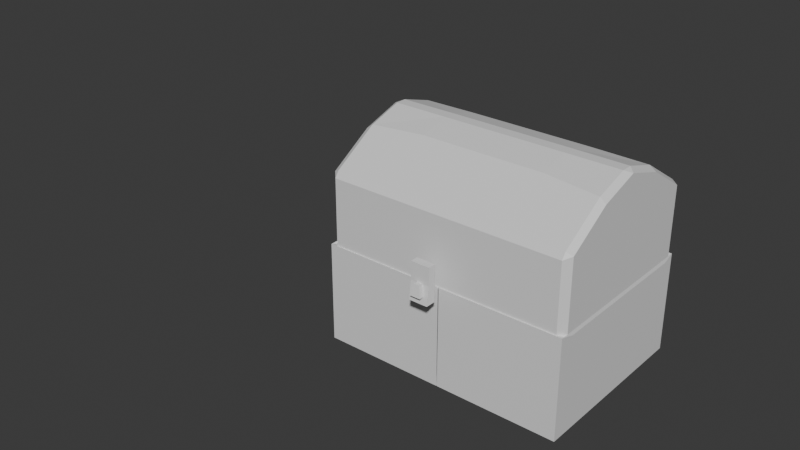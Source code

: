 # Source: Chest_box_object_.blend  (saved by Blender 4.5.88; exported with 4.5.12 LTS)
import bpy
from mathutils import Matrix  # noqa: F401  (used for matrix-valued properties, if any)

bpy.ops.wm.read_factory_settings(use_empty=True)
scene = bpy.context.scene
scene.name = 'Scene'

# ---- collections
col_collection = bpy.data.collections.new('Collection'); scene.collection.children.link(col_collection)

# ---- materials (node trees are filled in below, after node groups)
mat_material = bpy.data.materials.new('Material')
mat_material.alpha_threshold = 0.0
mat_material.roughness = 0.5
mat_material.line_color = (0.0, 0.0, 0.0, 1.0)

# ---- material node trees
mat_material.use_nodes = True; mat_material.node_tree.nodes.clear()
_N = mat_material.node_tree.nodes; _L = mat_material.node_tree.links
n0 = _N.new('ShaderNodeOutputMaterial'); n0.name = 'Material Output'; n0.location = (200, 100)
n1 = _N.new('ShaderNodeBsdfPrincipled'); n1.name = 'Principled BSDF'; n1.location = (-200, 100)
n1.inputs[3].default_value = 1.45
_L.new(n1.outputs[0], n0.inputs[0])
n0.is_active_output = True

# ---- world
world_world = bpy.data.worlds.new('World'); scene.world = world_world
world_world.use_nodes = True; world_world.node_tree.nodes.clear()
_N = world_world.node_tree.nodes; _L = world_world.node_tree.links
n0 = _N.new('ShaderNodeOutputWorld'); n0.name = 'World Output'; n0.location = (200, 100)
n1 = _N.new('ShaderNodeBackground'); n1.name = 'Background'; n1.location = (-200, 100)
n1.inputs[0].default_value = (0.05088, 0.05088, 0.05088, 1.0)
_L.new(n1.outputs[0], n0.inputs[0])
n0.is_active_output = True
world_world.color = (0.05088, 0.05088, 0.05088)
world_world.sun_shadow_jitter_overblur = 0.0

# ---- meshes
me_cube = bpy.data.meshes.new('Cube')
me_cube.from_pydata([(-1.0, -0.6903, -1.228), (-0.002575, -0.6903, -1.228), (-1.0, -0.6903, 0.2361), (-0.002575, -0.6903, 0.2361), (-0.002575, -0.6903, -0.4959), (-1.0, -0.6903, -0.4959), (-0.5013, -0.6903, -1.228), (-0.5013, -0.6903, 0.2361), (-0.5013, -0.6903, -0.4959), (-1.0, 0.0, -1.228), (-0.002575, 0.0, -1.228), (-1.0, 0.0, 0.2361), (-1.0, 0.0, -0.4959), (-0.5013, 0.0, -1.228), (-1.0, -0.2916, -1.228), (-0.002575, -0.08743, -1.228), (-0.5013, -0.08743, -1.228), (-1.0, -0.2916, 0.2361), (-1.0, -0.2916, -0.4959), (-1.008, -0.584, 0.186), (0.0, -0.584, 0.186), (-0.5036, -0.584, 0.186), (-1.008, 0.0, 0.186), (-1.008, -0.1809, 0.186), (-0.9376, -0.6479, 0.114), (-0.9376, 0.0, 0.114), (-0.9376, -0.2909, 0.114)], [], [(16, 15, 1, 6), (8, 7, 2, 5), (6, 8, 5, 0), (1, 4, 8, 6), (4, 3, 7, 8), (14, 16, 6, 0), (14, 18, 12, 9), (18, 17, 11, 12), (5, 2, 17, 18), (0, 5, 18, 14), (9, 13, 16, 14), (13, 10, 15, 16), (17, 2, 19, 23), (2, 7, 21, 19), (7, 3, 20, 21), (11, 17, 23, 22), (2, 17, 26, 24), (17, 11, 25, 26)])
_uv = me_cube.uv_layers.new(name='UVMap')
_uv.uv.foreach_set('vector', [0.1873, 0.7087, 0.2497, 0.7087, 0.2497, 0.75, 0.1873, 0.75, 0.453, 0.9377, 0.531, 0.9377, 0.531, 1.0, 0.453, 1.0, 0.375, 0.9377, 0.453, 0.9377, 0.453, 1.0, 0.375, 1.0, 0.375, 0.8753, 0.453, 0.8753, 0.453, 0.9377, 0.375, 0.9377, 0.453, 0.8753, 0.531, 0.8753, 0.531, 0.9377, 0.453, 0.9377, 0.125, 0.7123, 0.1873, 0.7087, 0.1873, 0.75, 0.125, 0.75, 0.375, 0.03774, 0.453, 0.03774, 0.453, 0.06386, 0.375, 0.06386, 0.453, 0.03774, 0.531, 0.03774, 0.531, 0.06386, 0.453, 0.06386, 0.453, 0.0, 0.531, 0.0, 0.531, 0.03774, 0.453, 0.03774, 0.375, 0.0, 0.453, 0.0, 0.453, 0.03774, 0.375, 0.03774, 0.125, 0.6861, 0.1873, 0.6861, 0.1873, 0.7087, 0.125, 0.7123, 0.1873, 0.6861, 0.2497, 0.6861, 0.2497, 0.7087, 0.1873, 0.7087, 0.531, 0.03774, 0.531, 0.0, 0.531, 0.0, 0.531, 0.03774, 0.531, 1.0, 0.531, 0.9377, 0.531, 0.9377, 0.531, 1.0, 0.531, 0.9377, 0.531, 0.8753, 0.531, 0.8753, 0.531, 0.9377, 0.531, 0.06386, 0.531, 0.03774, 0.531, 0.03774, 0.531, 0.06386, 0.531, 0.0, 0.531, 0.03774, 0.531, 0.03774, 0.531, 0.0, 0.531, 0.03774, 0.531, 0.06386, 0.531, 0.06386, 0.531, 0.03774])
me_cube.materials.append(mat_material)
me_cube.use_mirror_vertex_groups = False
me_cube.update()
me_cube_001 = bpy.data.meshes.new('Cube.001')
me_cube_001.from_pydata([(-1.0, -0.6903, 1.119), (0.0, -0.6903, 1.119), (-1.0, -0.6903, 0.2361), (0.0, -0.6903, 0.2361), (-0.5013, -0.6903, 1.119), (-0.5063, -0.6903, 0.2361), (-1.0, 0.0, 1.119), (-1.0, 0.0, 0.2361), (-1.0, -0.2916, 1.119), (-1.0, -0.2916, 0.2361), (-0.5013, -0.6903, 1.341), (-1.0, -0.6903, 1.341), (0.0, -0.271, 1.844), (0.0, -0.6903, 1.341), (-0.5013, -0.271, 1.844), (-1.0, -0.3076, 1.8), (-1.0, 0.0, 1.987), (-0.5013, 0.0, 1.987), (0.0, 0.0, 1.987), (-0.8048, -0.5696, 0.1889), (0.0, -0.5696, 0.1889), (-0.634, -0.5696, 0.1889), (-0.8048, 0.0, 0.1889), (-0.8048, -0.4316, 0.1889), (-0.8059, -0.5984, 0.1389), (0.0, -0.5984, 0.1389), (-0.6333, -0.5984, 0.1389), (-0.8059, 0.0, 0.1389), (-0.8059, -0.4604, 0.1389)], [], [(4, 1, 13, 10), (5, 4, 0, 2), (3, 1, 4, 5), (0, 4, 10, 11), (9, 8, 6, 7), (2, 0, 8, 9), (8, 0, 11, 15), (14, 15, 11, 10), (12, 14, 10, 13), (18, 17, 14, 12), (17, 16, 15, 14), (6, 8, 15, 16), (3, 5, 21, 20), (5, 2, 19, 21), (2, 9, 23, 19), (9, 7, 22, 23), (19, 23, 28, 24), (20, 21, 26, 25), (23, 22, 27, 28), (21, 19, 24, 26)])
_uv = me_cube_001.uv_layers.new(name='UVMap')
_uv.uv.foreach_set('vector', [0.625, 0.9377, 0.625, 0.8753, 0.625, 0.8753, 0.625, 0.9377, 0.531, 0.9383, 0.625, 0.9377, 0.625, 1.0, 0.531, 1.0, 0.531, 0.8753, 0.625, 0.8753, 0.625, 0.9377, 0.531, 0.9383, 0.625, 1.0, 0.625, 0.9377, 0.625, 0.9377, 0.625, 1.0, 0.531, 0.03774, 0.625, 0.03774, 0.625, 0.06386, 0.531, 0.06386, 0.531, 0.0, 0.625, 0.0, 0.625, 0.03774, 0.531, 0.03774, 0.625, 0.03774, 0.625, 0.0, 0.625, 0.0, 0.625, 0.02624, 0.8127, 0.7213, 0.875, 0.7246, 0.875, 0.7593, 0.8127, 0.7593, 0.7503, 0.7213, 0.8127, 0.7213, 0.8127, 0.7593, 0.7503, 0.7593, 0.7503, 0.6861, 0.8127, 0.6861, 0.8127, 0.7213, 0.7503, 0.7213, 0.8127, 0.6861, 0.875, 0.6861, 0.875, 0.7246, 0.8127, 0.7213, 0.625, 0.06386, 0.625, 0.03774, 0.625, 0.02624, 0.625, 0.06386, 0.531, 0.8753, 0.531, 0.9383, 0.531, 0.9383, 0.531, 0.8753, 0.531, 0.9383, 0.531, 1.0, 0.531, 1.0, 0.531, 0.9383, 0.531, 0.0, 0.531, 0.03774, 0.531, 0.03774, 0.531, 0.0, 0.531, 0.03774, 0.531, 0.06386, 0.531, 0.06386, 0.531, 0.03774, 0.531, 0.0, 0.531, 0.03774, 0.531, 0.03774, 0.531, 0.0, 0.531, 0.8753, 0.531, 0.9383, 0.531, 0.9377, 0.531, 0.8753, 0.531, 0.03774, 0.531, 0.06386, 0.531, 0.06386, 0.531, 0.03774, 0.531, 0.9383, 0.531, 1.0, 0.531, 1.0, 0.531, 0.9377])
me_cube_001.materials.append(mat_material)
me_cube_001.use_mirror_vertex_groups = False
me_cube_001.update()
me_cube_002 = bpy.data.meshes.new('Cube.002')
me_cube_002.from_pydata([(-1.0, -1.0, -1.0), (-1.0, -1.0, 1.0), (-1.0, 1.0, -1.0), (-1.0, 1.0, 1.0), (1.0, -1.0, -1.0), (1.0, -1.0, 1.0), (1.0, 1.0, -1.0), (1.0, 1.0, 1.0), (-1.0, -1.0, 0.0), (-1.0, 1.0, 0.0), (1.0, 1.0, 0.0), (1.0, -1.0, 0.0), (-1.0, 1.036, 0.0), (-1.0, 1.673, -1.0), (1.0, 1.673, -1.0), (-1.0, 1.036, 1.0), (1.0, 1.036, 1.0), (1.0, 1.036, 0.0), (-0.5711, 2.661, -0.5981), (-0.3114, 2.094, 0.02588), (-0.5711, 0.2783, -0.5981), (-0.3114, 0.845, 0.02588), (0.521, 2.661, -0.5981), (0.2612, 2.094, 0.02588), (0.521, 0.2783, -0.5981), (0.2612, 0.845, 0.02588), (-15.71, 21.96, 4.251), (-14.68, 22.18, 4.251), (-13.69, 22.83, 4.251), (-12.79, 23.89, 4.251), (-11.99, 25.31, 4.251), (-11.34, 27.05, 4.251), (-10.85, 29.03, 4.251), (-10.55, 31.19, 4.251), (-10.45, 33.42, 4.251), (-10.55, 35.66, 4.251), (-10.85, 37.81, 4.251), (-10.85, 37.81, 10.26), (-11.34, 39.79, 4.251), (-11.34, 39.79, 10.26), (-11.99, 41.53, 4.251), (-11.99, 41.53, 10.26), (-12.79, 42.96, 4.251), (-12.79, 42.96, 10.26), (-13.69, 44.02, 4.251), (-13.69, 44.02, 10.26), (-14.68, 44.67, 4.251), (-14.68, 44.67, 10.26), (-15.71, 44.89, 4.251), (-16.73, 44.67, 4.251), (-17.72, 44.02, 4.251), (-18.63, 42.96, 4.251), (-19.42, 41.53, 4.251), (-20.08, 39.79, 4.251), (-20.08, 39.79, 10.26), (-20.56, 37.81, 4.251), (-20.56, 37.81, 10.26), (-20.86, 35.66, 4.251), (-20.86, 35.66, 10.26), (-20.96, 33.42, 4.251), (-20.96, 33.42, 10.26), (-20.86, 31.19, 4.251), (-20.86, 31.19, 10.26), (-20.56, 29.03, 4.251), (-20.08, 27.05, 4.251), (-19.42, 25.31, 4.251), (-18.63, 23.89, 4.251), (-17.72, 22.83, 4.251), (-16.73, 22.18, 4.251), (-15.71, 21.96, 4.251), (-14.68, 22.18, 4.251), (-13.69, 22.83, 4.251), (-12.79, 23.89, 4.251), (-11.99, 25.31, 4.251), (-11.34, 27.05, 4.251), (-10.85, 29.03, 4.251), (-10.55, 31.19, 4.251), (-10.45, 33.42, 4.251), (-10.45, 33.42, 10.26), (-10.55, 35.66, 4.251), (-10.55, 35.66, 10.26), (-10.85, 37.81, 4.251), (-10.85, 37.81, 10.26), (-11.34, 39.79, 4.251), (-11.99, 41.53, 4.251), (-12.79, 42.96, 4.251), (-13.69, 44.02, 4.251), (-14.68, 44.67, 4.251), (-14.68, 44.67, 10.26), (-15.71, 44.89, 4.251), (-15.71, 44.89, 10.26), (-16.73, 44.67, 4.251), (-16.73, 44.67, 10.26), (-17.72, 44.02, 4.251), (-17.72, 44.02, 10.26), (-18.63, 42.96, 4.251), (-18.63, 42.96, 10.26), (-19.42, 41.53, 4.251), (-19.42, 41.53, 10.26), (-20.08, 39.79, 4.251), (-20.08, 39.79, 10.26), (-20.56, 37.81, 4.251), (-20.86, 35.66, 4.251), (-20.96, 33.42, 4.251), (-20.86, 31.19, 4.251), (-20.56, 29.03, 4.251), (-20.08, 27.05, 4.251), (-19.42, 25.31, 4.251), (-18.63, 23.89, 4.251), (-17.72, 22.83, 4.251), (-16.73, 22.18, 4.251)], [(26, 27), (27, 28), (74, 75), (28, 29), (83, 84), (29, 30), (30, 31), (31, 32), (32, 33), (73, 74), (33, 34), (81, 83), (34, 35), (35, 36), (37, 36), (82, 81), (36, 38), (39, 37), (39, 38), (82, 80), (38, 40), (72, 73), (41, 39), (41, 40), (40, 42), (43, 41), (43, 42), (79, 81), (42, 44), (45, 43), (45, 44), (44, 46), (47, 45), (47, 46), (80, 79), (46, 48), (80, 78), (48, 49), (71, 72), (49, 50), (77, 79), (50, 51), (51, 52), (78, 77), (52, 53), (54, 53), (53, 55), (70, 71), (56, 54), (56, 55), (55, 57), (58, 56), (58, 57), (76, 77), (57, 59), (60, 58), (60, 59), (59, 61), (62, 60), (62, 61), (61, 63), (63, 64), (64, 65), (75, 76), (65, 66), (69, 70), (66, 67), (67, 68), (68, 26), (84, 85), (85, 86), (86, 87), (88, 87), (87, 89), (90, 88), (90, 89), (89, 91), (92, 90), (92, 91), (91, 93), (94, 92), (94, 93), (93, 95), (96, 94), (96, 95), (95, 97), (98, 96), (98, 97), (97, 99), (100, 98), (100, 99), (99, 101), (101, 102), (102, 103), (103, 104), (104, 105), (105, 106), (106, 107), (107, 108), (108, 109), (109, 110), (110, 69)], [(8, 1, 3, 9), (7, 10, 17, 16), (10, 7, 5, 11), (11, 5, 1, 8), (2, 6, 4, 0), (7, 3, 1, 5), (4, 11, 8, 0), (6, 10, 11, 4), (3, 7, 16, 15), (0, 8, 9, 2), (12, 15, 16, 17), (13, 12, 17, 14), (2, 9, 12, 13), (10, 6, 14, 17), (6, 2, 13, 14), (9, 3, 15, 12), (18, 19, 21, 20), (20, 21, 25, 24), (24, 25, 23, 22), (22, 23, 19, 18), (20, 24, 22, 18), (25, 21, 19, 23)])
_uv = me_cube_002.uv_layers.new(name='UVMap')
_uv.uv.foreach_set('vector', [0.5, 0.0, 0.625, 0.0, 0.625, 0.25, 0.5, 0.25, 0.625, 0.5, 0.5, 0.5, 0.5, 0.5, 0.625, 0.5, 0.5, 0.5, 0.625, 0.5, 0.625, 0.75, 0.5, 0.75, 0.5, 0.75, 0.625, 0.75, 0.625, 1.0, 0.5, 1.0, 0.125, 0.5, 0.375, 0.5, 0.375, 0.75, 0.125, 0.75, 0.625, 0.5, 0.875, 0.5, 0.875, 0.75, 0.625, 0.75, 0.375, 0.75, 0.5, 0.75, 0.5, 1.0, 0.375, 1.0, 0.375, 0.5, 0.5, 0.5, 0.5, 0.75, 0.375, 0.75, 0.875, 0.5, 0.625, 0.5, 0.625, 0.5, 0.875, 0.5, 0.375, 0.0, 0.5, 0.0, 0.5, 0.25, 0.375, 0.25, 0.5, 0.25, 0.625, 0.25, 0.625, 0.5, 0.5, 0.5, 0.375, 0.25, 0.5, 0.25, 0.5, 0.5, 0.375, 0.5, 0.375, 0.25, 0.5, 0.25, 0.5, 0.25, 0.375, 0.25, 0.5, 0.5, 0.375, 0.5, 0.375, 0.5, 0.5, 0.5, 0.375, 0.5, 0.125, 0.5, 0.125, 0.5, 0.375, 0.5, 0.5, 0.25, 0.625, 0.25, 0.625, 0.25, 0.5, 0.25, 0.375, 0.0, 0.625, 0.0, 0.625, 0.25, 0.375, 0.25, 0.375, 0.25, 0.625, 0.25, 0.625, 0.5, 0.375, 0.5, 0.375, 0.5, 0.625, 0.5, 0.625, 0.75, 0.375, 0.75, 0.375, 0.75, 0.625, 0.75, 0.625, 1.0, 0.375, 1.0, 0.125, 0.5, 0.375, 0.5, 0.375, 0.75, 0.125, 0.75, 0.625, 0.5, 0.875, 0.5, 0.875, 0.75, 0.625, 0.75])
me_cube_002.update()

# ---- objects
ob_chest = bpy.data.objects.new('chest', me_cube)
ob_lid = bpy.data.objects.new('lid', me_cube_001)
ob_cube = bpy.data.objects.new('Cube', me_cube_002)

# ---- transforms, parenting, visibility, modifiers, constraints
ob_chest.location = (-0.538, -0.05098, 1.426)
ob_chest.scale = (-2.475, 2.642, 1.382)
ob_chest.lock_rotations_4d = False
ob_chest.empty_display_type = 'ARROWS'
ob_chest.lineart.crease_threshold = 0.0
_m = ob_chest.modifiers.new('Mirror', 'MIRROR')
_m.use_axis = (True, True, False)
_m.use_clip = True
ob_lid.location = (-0.538, -0.04098, 1.316)
ob_lid.scale = (-2.475, 2.62, 1.382)
ob_lid.lock_rotations_4d = False
ob_lid.empty_display_type = 'ARROWS'
ob_lid.lineart.crease_threshold = 0.0
_m = ob_lid.modifiers.new('Mirror', 'MIRROR')
_m.use_axis = (True, True, False)
_m.use_clip = True
_m = ob_lid.modifiers.new('Bevel', 'BEVEL')
ob_cube.location = (-0.5968, -2.223, 2.01)
ob_cube.scale = (0.1903, -0.07721, 0.363)

# ---- collection membership
col_collection.objects.link(ob_chest)
col_collection.objects.link(ob_lid)
col_collection.objects.link(ob_cube)

# ---- scene / render settings (as saved in the file)
scene.frame_start = 1; scene.frame_end = 250; scene.frame_set(1)
scene.render.engine = 'BLENDER_EEVEE_NEXT'
bpy.context.view_layer.update()

# ---- added for rendering (the .blend has no active camera and no usable light): camera, sun
cam_auto = bpy.data.cameras.new('AutoCamera')
cam_auto.lens = 50.0
cam_auto.sensor_width = 36.0
cam_auto.clip_end = 1000.0
ob_auto_camera = bpy.data.objects.new('AutoCamera', cam_auto)
scene.collection.objects.link(ob_auto_camera)
ob_auto_camera.location = (9.41597, -14.8351, 11.3152)
ob_auto_camera.rotation_euler = (1.09748, -7.21219e-08, 0.694738)
scene.camera = ob_auto_camera
light_auto_sun = bpy.data.lights.new('AutoSun', 'SUN')
light_auto_sun.energy = 3.0
light_auto_sun.angle = 0.0523599
ob_auto_sun = bpy.data.objects.new('AutoSun', light_auto_sun)
scene.collection.objects.link(ob_auto_sun)
ob_auto_sun.rotation_euler = (0.872665, 0.174533, 0.523599)
bpy.context.view_layer.update()
